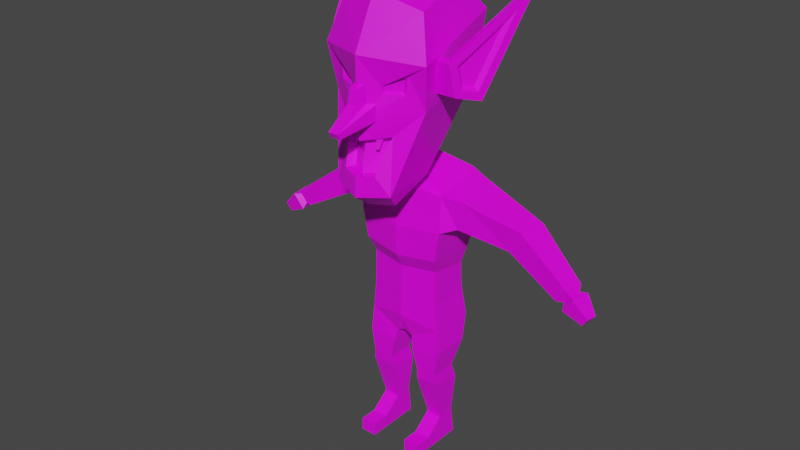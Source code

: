 # Source: goblin.blend  (saved by Blender 2.91.10; exported with 4.5.12 LTS)
import bpy
from mathutils import Matrix  # noqa: F401  (used for matrix-valued properties, if any)

bpy.ops.wm.read_factory_settings(use_empty=True)
scene = bpy.context.scene
scene.name = 'Scene'

# ---- collections
col_collection = bpy.data.collections.new('Collection'); scene.collection.children.link(col_collection)

# ---- images (referenced by path relative to the original .blend; pixels are not part of the script)
import os
ASSET_DIR = os.environ.get("B2B_ASSET_DIR", "")  # directory of the original .blend (textures are referenced by path, not embedded)
HERE = os.path.dirname(os.path.abspath(__file__))  # packed textures are extracted next to this script under _unpacked/

def load_image(name, relpath, width, height, colorspace="sRGB"):
    """Load a texture the original file referenced (path relative to the .blend, or extracted next to this script)."""
    p = next((c for c in (os.path.join(HERE, relpath), os.path.join(ASSET_DIR, relpath)) if relpath and os.path.exists(c)), "")
    if p:
        img = bpy.data.images.load(p, check_existing=True)
        img.name = name
    else:  # same state as the original file: an image datablock whose file is absent (Cycles renders it pink)
        img = bpy.data.images.new(name, width, height)
        img.source = "FILE"
        img.filepath = "//" + (relpath or name)
    img.colorspace_settings.name = colorspace
    return img
img_imphenzia_png = load_image('Imphenzia.png', 'Imphenzia.png', 1024, 1024, 'sRGB')

# ---- materials (node trees are filled in below, after node groups)
mat_material = bpy.data.materials.new('Material')
mat_material.alpha_threshold = 0.0
mat_material.use_transparent_shadow = False
mat_material.line_color = (0.0, 0.0, 0.0, 1.0)

# ---- material node trees
mat_material.use_nodes = True; mat_material.node_tree.nodes.clear()
_N = mat_material.node_tree.nodes; _L = mat_material.node_tree.links
n0 = _N.new('ShaderNodeOutputMaterial'); n0.name = 'Material Output'; n0.location = (300, 300)
n1 = _N.new('ShaderNodeBsdfPrincipled'); n1.name = 'Principled BSDF'; n1.location = (10, 300)
n1.distribution = 'GGX'
n1.subsurface_method = 'BURLEY'
n1.inputs[2].default_value = 0.4
n1.inputs[3].default_value = 1.45
n1.inputs[27].default_value = (0.0, 0.0, 0.0, 1.0)
n1.inputs[28].default_value = 1.0
n2 = _N.new('ShaderNodeTexImage'); n2.name = 'Image Texture'; n2.location = (-312, 221)
n2.image = img_imphenzia_png
n2.interpolation = 'Closest'
_L.new(n1.outputs[0], n0.inputs[0])
_L.new(n2.outputs[0], n1.inputs[0])
n0.is_active_output = True

# ---- world
world_world = bpy.data.worlds.new('World'); scene.world = world_world
world_world.use_nodes = True; world_world.node_tree.nodes.clear()
_N = world_world.node_tree.nodes; _L = world_world.node_tree.links
n0 = _N.new('ShaderNodeOutputWorld'); n0.name = 'World Output'; n0.location = (300, 300)
n1 = _N.new('ShaderNodeBackground'); n1.name = 'Background'; n1.location = (10, 300)
n1.inputs[0].default_value = (0.05088, 0.05088, 0.05088, 1.0)
_L.new(n1.outputs[0], n0.inputs[0])
n0.is_active_output = True
world_world.color = (0.05088, 0.05088, 0.05088)
world_world.use_sun_shadow = False
world_world.sun_shadow_jitter_overblur = 0.0

# ---- meshes
me_cube_007 = bpy.data.meshes.new('Cube.007')
me_cube_007.from_pydata([(0.03249, -0.07924, 0.4436), (0.03944, -0.04849, 1.078), (0.03249, 0.09129, 0.4436), (0.03944, 0.05754, 1.117), (0.1671, 0.1077, 0.8875), (0.1466, 0.0865, 0.7852), (0.1331, 0.07287, 0.6211), (0.1671, -0.1049, 0.9053), (0.1466, -0.1022, 0.7918), (0.1331, -0.07885, 0.6001), (0.1428, 0.09129, 0.5017), (0.1428, -0.07924, 0.5017), (0.1491, 0.06504, 0.4048), (0.04046, 0.06504, 0.3942), (0.04046, -0.08562, 0.3942), (0.1491, -0.08562, 0.4048), (0.1369, 0.02155, 0.3119), (0.06134, 0.02155, 0.3111), (0.06134, -0.08206, 0.3111), (0.1369, -0.08206, 0.3119), (0.1407, 0.04122, 0.2519), (0.05804, 0.04105, 0.2511), (0.05804, -0.07945, 0.276), (0.1407, -0.07927, 0.2769), (0.1304, 0.03374, 0.1173), (0.07182, 0.03374, 0.1167), (0.07182, -0.03374, 0.1167), (0.1304, -0.03374, 0.1173), (0.1305, 0.03374, 0.1047), (0.07195, 0.03374, 0.1041), (0.07195, -0.03374, 0.1041), (0.1305, -0.03374, 0.1047), (0.1326, 0.0469, 0.002385), (0.07206, 0.0469, 0.001756), (0.07206, -0.0469, 0.001756), (0.1326, -0.0469, 0.002385), (0.1315, -0.1013, 0.0506), (0.071, -0.1013, 0.04997), (0.1326, -0.1013, 0.002385), (0.07206, -0.1013, 0.001756), (0.1315, -0.1668, 0.0506), (0.071, -0.1668, 0.04997), (0.1326, -0.1668, 0.002385), (0.07206, -0.1668, 0.001756), (0.1903, 0.09974, 1.054), (0.2311, -0.06451, 1.022), (0.1985, 0.0935, 0.9158), (0.2077, -0.05964, 0.9158), (0.4171, 0.1323, 0.9331), (0.4008, 0.02418, 0.9331), (0.3721, 0.1391, 0.8475), (0.3558, 0.03098, 0.8475), (0.6014, 0.08666, 0.7922), (0.5903, 0.01341, 0.7922), (0.5632, 0.09242, 0.739), (0.5521, 0.01917, 0.739), (0.6065, 0.07148, 0.7712), (0.5997, 0.02637, 0.7712), (0.583, 0.07503, 0.7385), (0.5762, 0.02992, 0.7385), (0.6319, 0.08307, 0.771), (0.6205, 0.007819, 0.771), (0.5927, 0.08899, 0.7164), (0.5813, 0.01374, 0.7164), (0.6799, 0.05783, 0.7143), (0.6738, 0.01777, 0.7143), (0.659, 0.06098, 0.6852), (0.6529, 0.02092, 0.6852), (0.1465, 0.1031, 1.073), (0.1609, -0.09035, 1.035), (0.03881, 0.0106, 1.173), (0.03881, -0.0647, 1.125), (0.08637, 0.03785, 1.236), (0.1147, -0.1039, 1.11), (0.1272, 0.02132, 1.728), (0.1567, -0.1858, 1.669), (0.1577, 0.1322, 1.612), (0.1394, 0.1091, 1.398), (0.1345, -0.2313, 1.484), (0.1282, -0.2323, 1.415), (0.08703, -0.2333, 1.033), (0.0604, -0.3022, 1.15), (0.2197, -0.1017, 1.411), (0.2089, -0.1224, 1.521), (0.2619, -0.0492, 1.389), (0.3556, 0.1113, 1.749), (0.2593, -0.1262, 1.432), (0.252, -0.1409, 1.51), (0.2853, -0.07701, 1.419), (0.3364, 0.03554, 1.659), (0.1606, -0.1017, 1.411), (0.1606, -0.1224, 1.521), (0.1606, -0.1668, 1.521), (0.1606, -0.1461, 1.411), (-0.01818, -0.4112, 1.298), (-0.01558, -0.3387, 1.383), (-0.05001, -0.2701, 1.327), (-0.05001, -0.2701, 1.383), (0.01818, -0.4112, 1.298), (0.01558, -0.3387, 1.383), (0.05001, -0.2701, 1.327), (0.05001, -0.2701, 1.383), (-0.01818, -0.4211, 1.318), (0.02442, -0.2938, 1.383), (-0.02442, -0.2938, 1.383), (0.01818, -0.4211, 1.318), (-0.02079, -0.2938, 1.445), (0.02079, -0.2938, 1.445), (-0.01327, -0.3277, 1.433), (0.01327, -0.3277, 1.433), (0.3692, 0.1042, 1.749), (0.2919, -0.06479, 1.389), (0.2497, -0.1461, 1.411), (0.239, -0.1668, 1.521), (0.3043, 0.006593, 1.608), (0.2675, -0.07457, 1.436), (0.2487, -0.11, 1.445), (0.2434, -0.1207, 1.501), (0.2006, -0.2248, 1.519), (0.08863, -0.247, 1.274), (0.06113, -0.2665, 1.414), (0.06117, -0.2673, 1.44), (0.08628, -0.2427, 1.44), (0.0876, -0.2418, 1.433), (0.09336, -0.2395, 1.454), (0.09808, -0.2362, 1.425), (0.1812, -0.1993, 1.365), (0.1104, -0.2856, 1.086), (0.07076, -0.222, 1.263), (0.04496, -0.2733, 1.15), (0.06541, -0.2533, 1.44), (0.06538, -0.2527, 1.421), (0.1199, -0.2265, 1.473), (0.1152, -0.2273, 1.422), (0.04345, -0.2758, 1.231), (0.04135, -0.2683, 1.27), (0.03989, -0.2703, 1.229), (0.03414, -0.2571, 1.266), (0.0535, -0.27, 1.229), (0.05925, -0.2579, 1.267), (0.04993, -0.2644, 1.227), (0.05204, -0.2468, 1.263), (-0.03249, -0.07924, 0.4436), (-0.03944, -0.04849, 1.078), (-0.03249, 0.09129, 0.4436), (-0.03944, 0.05754, 1.117), (0.0, 0.09129, 0.4574), (0.0, 0.05754, 1.121), (0.0, -0.07924, 0.4574), (0.0, -0.04849, 1.083), (-0.1671, 0.1077, 0.8875), (-0.1466, 0.0865, 0.7852), (-0.1331, 0.07287, 0.6211), (-0.1671, -0.1049, 0.9053), (-0.1466, -0.1022, 0.7918), (-0.1331, -0.07885, 0.6001), (0.0, -0.1292, 0.8922), (0.0, -0.1242, 0.7788), (0.0, -0.09988, 0.5852), (0.0, 0.1077, 0.8875), (0.0, 0.1035, 0.7852), (0.0, 0.08978, 0.6223), (-0.1428, 0.09129, 0.5017), (-0.1428, -0.07924, 0.5017), (0.0, -0.1012, 0.5264), (0.0, 0.1082, 0.5264), (-0.1491, 0.06504, 0.4048), (-0.04046, 0.06504, 0.3942), (-0.04046, -0.08562, 0.3942), (-0.1491, -0.08562, 0.4048), (-0.1369, 0.02155, 0.3119), (-0.06134, 0.02155, 0.3111), (-0.06134, -0.08206, 0.3111), (-0.1369, -0.08206, 0.3119), (-0.1407, 0.04122, 0.2519), (-0.05804, 0.04105, 0.2511), (-0.05804, -0.07945, 0.276), (-0.1407, -0.07927, 0.2769), (-0.1304, 0.03374, 0.1173), (-0.07182, 0.03374, 0.1167), (-0.07182, -0.03374, 0.1167), (-0.1304, -0.03374, 0.1173), (-0.1305, 0.03374, 0.1047), (-0.07195, 0.03374, 0.1041), (-0.07195, -0.03374, 0.1041), (-0.1305, -0.03374, 0.1047), (-0.1326, 0.0469, 0.002385), (-0.07206, 0.0469, 0.001756), (-0.07206, -0.0469, 0.001756), (-0.1326, -0.0469, 0.002385), (-0.1315, -0.1013, 0.0506), (-0.071, -0.1013, 0.04997), (-0.1326, -0.1013, 0.002385), (-0.07206, -0.1013, 0.001756), (-0.1315, -0.1668, 0.0506), (-0.071, -0.1668, 0.04997), (-0.1326, -0.1668, 0.002385), (-0.07206, -0.1668, 0.001756), (-0.1903, 0.09974, 1.054), (-0.2311, -0.06451, 1.022), (-0.1985, 0.0935, 0.9158), (-0.2077, -0.05964, 0.9158), (-0.4171, 0.1323, 0.9331), (-0.4008, 0.02418, 0.9331), (-0.3721, 0.1391, 0.8475), (-0.3558, 0.03098, 0.8475), (-0.6014, 0.08666, 0.7922), (-0.5903, 0.01341, 0.7922), (-0.5632, 0.09242, 0.739), (-0.5521, 0.01917, 0.739), (-0.6065, 0.07148, 0.7712), (-0.5997, 0.02637, 0.7712), (-0.583, 0.07503, 0.7385), (-0.5762, 0.02992, 0.7385), (-0.6319, 0.08307, 0.771), (-0.6205, 0.007819, 0.771), (-0.5927, 0.08899, 0.7164), (-0.5813, 0.01374, 0.7164), (-0.6799, 0.05783, 0.7143), (-0.6738, 0.01777, 0.7143), (-0.659, 0.06098, 0.6852), (-0.6529, 0.02092, 0.6852), (0.0, 0.1063, 1.067), (-0.1465, 0.1031, 1.073), (-0.1609, -0.09035, 1.035), (0.0, -0.1057, 1.044), (0.0, 0.0106, 1.173), (0.0, -0.0647, 1.125), (-0.03881, 0.0106, 1.173), (-0.03881, -0.0647, 1.125), (0.0, 0.09982, 1.261), (0.0, -0.1501, 1.045), (-0.08637, 0.03785, 1.236), (-0.1147, -0.1039, 1.11), (0.0, 0.06628, 1.767), (0.0, -0.2283, 1.719), (-0.1272, 0.02132, 1.728), (-0.1567, -0.1858, 1.669), (0.0, -0.3161, 1.538), (0.0, -0.3094, 1.328), (0.0, 0.1836, 1.412), (0.0, 0.2092, 1.636), (-0.1577, 0.1322, 1.612), (-0.1394, 0.1091, 1.398), (-0.1345, -0.2313, 1.484), (-0.1282, -0.2323, 1.415), (0.0, -0.3275, 1.069), (0.0, -0.2617, 1.022), (-0.08703, -0.2333, 1.033), (-0.0604, -0.3022, 1.15), (-0.2197, -0.1017, 1.411), (-0.2089, -0.1224, 1.521), (-0.2619, -0.0492, 1.389), (-0.3556, 0.1113, 1.749), (-0.2593, -0.1262, 1.432), (-0.252, -0.1409, 1.51), (-0.2853, -0.07701, 1.419), (-0.3364, 0.03554, 1.659), (-0.1606, -0.1017, 1.411), (-0.1606, -0.1224, 1.521), (-0.1606, -0.1668, 1.521), (-0.1606, -0.1461, 1.411), (-0.3692, 0.1042, 1.749), (-0.2919, -0.06479, 1.389), (-0.2497, -0.1461, 1.411), (-0.239, -0.1668, 1.521), (-0.3043, 0.006593, 1.608), (-0.2675, -0.07457, 1.436), (-0.2487, -0.11, 1.445), (-0.2434, -0.1207, 1.501), (-0.2006, -0.2248, 1.519), (-0.08863, -0.247, 1.274), (-0.06113, -0.2665, 1.414), (-0.06117, -0.2673, 1.44), (-0.08628, -0.2427, 1.44), (-0.0876, -0.2418, 1.433), (-0.09336, -0.2395, 1.454), (-0.09808, -0.2362, 1.425), (-0.1812, -0.1993, 1.365), (0.0, -0.3043, 1.256), (-0.1104, -0.2856, 1.086), (0.0, -0.3225, 1.141), (0.0, -0.2744, 1.247), (0.0, -0.2919, 1.142), (-0.07076, -0.222, 1.263), (-0.04496, -0.2733, 1.15), (-0.06541, -0.2533, 1.44), (-0.06538, -0.2527, 1.421), (-0.1199, -0.2265, 1.473), (-0.1152, -0.2273, 1.422), (-0.04345, -0.2758, 1.231), (-0.04135, -0.2683, 1.27), (-0.03989, -0.2703, 1.229), (-0.03414, -0.2571, 1.266), (-0.0535, -0.27, 1.229), (-0.05925, -0.2579, 1.267), (-0.04993, -0.2644, 1.227), (-0.05204, -0.2468, 1.263), (0.1318, 0.0689, 0.7152), (0.1318, -0.07644, 0.735), (0.0, -0.09641, 0.7267), (0.0, 0.08428, 0.7152), (-0.1318, 0.0689, 0.7152), (-0.1318, -0.07644, 0.735)], [], [(159, 222, 68, 4), (7, 4, 46, 47), (146, 2, 0, 148), (7, 69, 225, 156), (1, 3, 70, 71), (11, 9, 158, 164), (299, 8, 157, 300), (8, 7, 156, 157), (10, 6, 9, 11), (298, 5, 8, 299), (5, 4, 7, 8), (165, 161, 6, 10), (301, 160, 5, 298), (160, 159, 4, 5), (146, 165, 10, 2), (10, 11, 15, 12), (0, 11, 164, 148), (13, 12, 16, 17), (2, 10, 12, 13), (11, 0, 14, 15), (0, 2, 13, 14), (16, 19, 23, 20), (12, 15, 19, 16), (14, 13, 17, 18), (15, 14, 18, 19), (23, 22, 26, 27), (18, 17, 21, 22), (19, 18, 22, 23), (17, 16, 20, 21), (24, 27, 31, 28), (21, 20, 24, 25), (20, 23, 27, 24), (22, 21, 25, 26), (30, 29, 33, 34), (26, 25, 29, 30), (27, 26, 30, 31), (25, 24, 28, 29), (33, 32, 35, 34), (34, 35, 38, 39), (29, 28, 32, 33), (28, 31, 35, 32), (38, 36, 40, 42), (31, 30, 37, 36), (30, 34, 39, 37), (35, 31, 36, 38), (40, 41, 43, 42), (39, 38, 42, 43), (37, 39, 43, 41), (36, 37, 41, 40), (45, 47, 51, 49), (68, 69, 45, 44), (4, 68, 44, 46), (69, 7, 47, 45), (49, 51, 55, 53), (44, 45, 49, 48), (47, 46, 50, 51), (46, 44, 48, 50), (53, 55, 59, 57), (48, 49, 53, 52), (51, 50, 54, 55), (50, 48, 52, 54), (59, 58, 62, 63), (52, 53, 57, 56), (55, 54, 58, 59), (54, 52, 56, 58), (61, 63, 67, 65), (58, 56, 60, 62), (57, 59, 63, 61), (56, 57, 61, 60), (66, 64, 65, 67), (60, 61, 65, 64), (63, 62, 66, 67), (62, 60, 64, 66), (147, 3, 68, 222), (3, 1, 69, 68), (1, 149, 225, 69), (227, 71, 73, 231), (149, 1, 71, 227), (3, 147, 226, 70), (76, 241, 234, 74), (70, 226, 230, 72), (71, 70, 72, 73), (74, 234, 235, 75), (118, 76, 74, 75), (238, 118, 75, 235), (81, 119, 128, 129), (73, 72, 77, 126), (72, 230, 240, 77), (77, 240, 241, 76), (126, 77, 76, 118), (78, 121, 130, 132), (247, 80, 127, 246), (231, 73, 80, 247), (73, 126, 127, 80), (82, 83, 85, 84), (84, 85, 110, 111), (89, 87, 117, 114), (83, 82, 90, 91), (84, 111, 112, 82), (110, 85, 83, 113), (82, 112, 93, 90), (113, 83, 91, 92), (112, 113, 92, 93), (94, 102, 97, 96), (100, 101, 105, 98), (98, 105, 102, 94), (96, 100, 98, 94), (95, 99, 109, 108), (95, 104, 97, 102), (104, 103, 101, 97), (103, 99, 105, 101), (99, 95, 102, 105), (107, 106, 108, 109), (103, 104, 106, 107), (99, 103, 107, 109), (104, 95, 108, 106), (89, 88, 111, 110), (88, 86, 112, 111), (87, 89, 110, 113), (86, 87, 113, 112), (115, 114, 117, 116), (88, 89, 114, 115), (87, 86, 116, 117), (86, 88, 115, 116), (78, 79, 126, 118), (79, 120, 239, 126), (121, 78, 118, 238), (120, 121, 238, 239), (125, 124, 122, 123), (79, 78, 132, 133), (121, 120, 131, 130), (120, 79, 133, 131), (279, 119, 126, 239), (81, 281, 246, 127), (119, 81, 127, 126), (128, 282, 283, 129), (119, 279, 282, 128), (281, 81, 129, 283), (123, 122, 130, 131), (124, 125, 133, 132), (125, 123, 131, 133), (122, 124, 132, 130), (134, 135, 137, 136), (136, 137, 141, 140), (140, 141, 139, 138), (138, 139, 135, 134), (136, 140, 138, 134), (141, 137, 135, 139), (159, 150, 223, 222), (153, 201, 200, 150), (146, 148, 142, 144), (153, 156, 225, 224), (143, 229, 228, 145), (163, 164, 158, 155), (303, 300, 157, 154), (154, 157, 156, 153), (162, 163, 155, 152), (302, 303, 154, 151), (151, 154, 153, 150), (165, 162, 152, 161), (301, 302, 151, 160), (160, 151, 150, 159), (146, 144, 162, 165), (162, 166, 169, 163), (142, 148, 164, 163), (167, 171, 170, 166), (144, 167, 166, 162), (163, 169, 168, 142), (142, 168, 167, 144), (170, 174, 177, 173), (166, 170, 173, 169), (168, 172, 171, 167), (169, 173, 172, 168), (177, 181, 180, 176), (172, 176, 175, 171), (173, 177, 176, 172), (171, 175, 174, 170), (178, 182, 185, 181), (175, 179, 178, 174), (174, 178, 181, 177), (176, 180, 179, 175), (184, 188, 187, 183), (180, 184, 183, 179), (181, 185, 184, 180), (179, 183, 182, 178), (187, 188, 189, 186), (188, 193, 192, 189), (183, 187, 186, 182), (182, 186, 189, 185), (192, 196, 194, 190), (185, 190, 191, 184), (184, 191, 193, 188), (189, 192, 190, 185), (194, 196, 197, 195), (193, 197, 196, 192), (191, 195, 197, 193), (190, 194, 195, 191), (199, 203, 205, 201), (223, 198, 199, 224), (150, 200, 198, 223), (224, 199, 201, 153), (203, 207, 209, 205), (198, 202, 203, 199), (201, 205, 204, 200), (200, 204, 202, 198), (207, 211, 213, 209), (202, 206, 207, 203), (205, 209, 208, 204), (204, 208, 206, 202), (213, 217, 216, 212), (206, 210, 211, 207), (209, 213, 212, 208), (208, 212, 210, 206), (215, 219, 221, 217), (212, 216, 214, 210), (211, 215, 217, 213), (210, 214, 215, 211), (220, 221, 219, 218), (214, 218, 219, 215), (217, 221, 220, 216), (216, 220, 218, 214), (147, 222, 223, 145), (145, 223, 224, 143), (143, 224, 225, 149), (227, 231, 233, 229), (149, 227, 229, 143), (145, 228, 226, 147), (242, 236, 234, 241), (228, 232, 230, 226), (229, 233, 232, 228), (236, 237, 235, 234), (270, 237, 236, 242), (238, 235, 237, 270), (249, 285, 284, 271), (233, 278, 243, 232), (232, 243, 240, 230), (243, 242, 241, 240), (278, 270, 242, 243), (244, 288, 286, 273), (247, 246, 280, 248), (231, 247, 248, 233), (233, 248, 280, 278), (250, 252, 253, 251), (252, 263, 262, 253), (257, 266, 269, 255), (251, 259, 258, 250), (252, 250, 264, 263), (262, 265, 251, 253), (250, 258, 261, 264), (265, 260, 259, 251), (264, 261, 260, 265), (257, 262, 263, 256), (256, 263, 264, 254), (255, 265, 262, 257), (254, 264, 265, 255), (267, 268, 269, 266), (256, 267, 266, 257), (255, 269, 268, 254), (254, 268, 267, 256), (244, 270, 278, 245), (245, 278, 239, 272), (273, 238, 270, 244), (272, 239, 238, 273), (277, 275, 274, 276), (245, 289, 288, 244), (273, 286, 287, 272), (272, 287, 289, 245), (279, 239, 278, 271), (249, 280, 246, 281), (271, 278, 280, 249), (284, 285, 283, 282), (271, 284, 282, 279), (281, 283, 285, 249), (275, 287, 286, 274), (276, 288, 289, 277), (277, 289, 287, 275), (274, 286, 288, 276), (290, 292, 293, 291), (292, 296, 297, 293), (296, 294, 295, 297), (294, 290, 291, 295), (292, 290, 294, 296), (297, 295, 291, 293), (161, 152, 302, 301), (152, 155, 303, 302), (155, 158, 300, 303), (161, 301, 298, 6), (6, 298, 299, 9), (9, 299, 300, 158)])
_uv = me_cube_007.uv_layers.new(name='UVMap')
_uv.uv.foreach_set('vector', [0.8503, 0.408, 0.8503, 0.408, 0.8503, 0.408, 0.8503, 0.408, 0.8503, 0.408, 0.8503, 0.408, 0.8503, 0.408, 0.8503, 0.408, 0.8131, 0.47, 0.8131, 0.47, 0.8131, 0.47, 0.8131, 0.47, 0.8503, 0.408, 0.8503, 0.408, 0.8503, 0.408, 0.8503, 0.408, 0.8271, 0.8017, 0.8271, 0.8017, 0.8271, 0.8017, 0.8271, 0.8017, 0.8131, 0.47, 0.8131, 0.47, 0.8131, 0.47, 0.8131, 0.47, 0.8503, 0.408, 0.8503, 0.408, 0.8503, 0.408, 0.8503, 0.408, 0.8503, 0.408, 0.8503, 0.408, 0.8503, 0.408, 0.8503, 0.408, 0.8131, 0.47, 0.8131, 0.47, 0.8131, 0.47, 0.8131, 0.47, 0.8503, 0.408, 0.8503, 0.408, 0.8503, 0.408, 0.8503, 0.408, 0.8503, 0.408, 0.8503, 0.408, 0.8503, 0.408, 0.8503, 0.408, 0.8131, 0.47, 0.8131, 0.47, 0.8131, 0.47, 0.8131, 0.47, 0.8503, 0.408, 0.8503, 0.408, 0.8503, 0.408, 0.8503, 0.408, 0.8503, 0.408, 0.8503, 0.408, 0.8503, 0.408, 0.8503, 0.408, 0.8131, 0.47, 0.8131, 0.47, 0.8131, 0.47, 0.8131, 0.47, 0.8271, 0.8017, 0.8271, 0.8017, 0.8271, 0.8017, 0.8271, 0.8017, 0.8131, 0.47, 0.8131, 0.47, 0.8131, 0.47, 0.8131, 0.47, 0.8271, 0.8017, 0.8271, 0.8017, 0.8271, 0.8017, 0.8271, 0.8017, 0.8271, 0.8017, 0.8271, 0.8017, 0.8271, 0.8017, 0.8271, 0.8017, 0.8271, 0.8017, 0.8271, 0.8017, 0.8271, 0.8017, 0.8271, 0.8017, 0.8271, 0.8017, 0.8271, 0.8017, 0.8271, 0.8017, 0.8271, 0.8017, 0.8271, 0.8017, 0.8271, 0.8017, 0.8271, 0.8017, 0.8271, 0.8017, 0.8271, 0.8017, 0.8271, 0.8017, 0.8271, 0.8017, 0.8271, 0.8017, 0.8271, 0.8017, 0.8271, 0.8017, 0.8271, 0.8017, 0.8271, 0.8017, 0.8271, 0.8017, 0.8271, 0.8017, 0.8271, 0.8017, 0.8271, 0.8017, 0.8271, 0.8017, 0.8271, 0.8017, 0.8271, 0.8017, 0.8271, 0.8017, 0.8271, 0.8017, 0.8271, 0.8017, 0.8271, 0.8017, 0.8271, 0.8017, 0.8271, 0.8017, 0.8271, 0.8017, 0.8271, 0.8017, 0.8271, 0.8017, 0.8271, 0.8017, 0.8271, 0.8017, 0.8271, 0.8017, 0.8271, 0.8017, 0.8131, 0.47, 0.8131, 0.47, 0.8131, 0.47, 0.8131, 0.47, 0.8271, 0.8017, 0.8271, 0.8017, 0.8271, 0.8017, 0.8271, 0.8017, 0.8271, 0.8017, 0.8271, 0.8017, 0.8271, 0.8017, 0.8271, 0.8017, 0.8271, 0.8017, 0.8271, 0.8017, 0.8271, 0.8017, 0.8271, 0.8017, 0.8131, 0.47, 0.8131, 0.47, 0.8131, 0.47, 0.8131, 0.47, 0.8131, 0.47, 0.8131, 0.47, 0.8131, 0.47, 0.8131, 0.47, 0.8131, 0.47, 0.8131, 0.47, 0.8131, 0.47, 0.8131, 0.47, 0.8131, 0.47, 0.8131, 0.47, 0.8131, 0.47, 0.8131, 0.47, 0.8131, 0.47, 0.8131, 0.47, 0.8131, 0.47, 0.8131, 0.47, 0.8131, 0.47, 0.8131, 0.47, 0.8131, 0.47, 0.8131, 0.47, 0.8131, 0.47, 0.8131, 0.47, 0.8131, 0.47, 0.8131, 0.47, 0.8131, 0.47, 0.8131, 0.47, 0.8131, 0.47, 0.8131, 0.47, 0.8131, 0.47, 0.8131, 0.47, 0.8131, 0.47, 0.8131, 0.47, 0.8131, 0.47, 0.8131, 0.47, 0.8131, 0.47, 0.8131, 0.47, 0.8131, 0.47, 0.8131, 0.47, 0.8131, 0.47, 0.8131, 0.47, 0.8131, 0.47, 0.8131, 0.47, 0.8131, 0.47, 0.8131, 0.47, 0.8131, 0.47, 0.8131, 0.47, 0.8131, 0.47, 0.8131, 0.47, 0.8131, 0.47, 0.8131, 0.47, 0.8131, 0.47, 0.8131, 0.47, 0.8131, 0.47, 0.8131, 0.47, 0.8131, 0.47, 0.8131, 0.47, 0.8131, 0.47, 0.8131, 0.47, 0.8131, 0.47, 0.8131, 0.47, 0.8503, 0.408, 0.8503, 0.408, 0.8503, 0.408, 0.8503, 0.408, 0.8503, 0.408, 0.8503, 0.408, 0.8503, 0.408, 0.8503, 0.408, 0.8503, 0.408, 0.8503, 0.408, 0.8503, 0.408, 0.8503, 0.408, 0.8503, 0.408, 0.8503, 0.408, 0.8503, 0.408, 0.8503, 0.408, 0.8503, 0.408, 0.8503, 0.408, 0.8503, 0.408, 0.8503, 0.408, 0.8503, 0.408, 0.8503, 0.408, 0.8503, 0.408, 0.8503, 0.408, 0.8503, 0.408, 0.8503, 0.408, 0.8503, 0.408, 0.8503, 0.408, 0.8503, 0.408, 0.8503, 0.408, 0.8503, 0.408, 0.8503, 0.408, 0.8503, 0.408, 0.8503, 0.408, 0.8503, 0.408, 0.8503, 0.408, 0.8503, 0.408, 0.8503, 0.408, 0.8503, 0.408, 0.8503, 0.408, 0.8503, 0.408, 0.8503, 0.408, 0.8503, 0.408, 0.8503, 0.408, 0.8503, 0.408, 0.8503, 0.408, 0.8503, 0.408, 0.8503, 0.408, 0.8271, 0.8017, 0.8271, 0.8017, 0.8271, 0.8017, 0.8271, 0.8017, 0.8503, 0.408, 0.8503, 0.408, 0.8503, 0.408, 0.8503, 0.408, 0.8503, 0.408, 0.8503, 0.408, 0.8503, 0.408, 0.8503, 0.408, 0.8503, 0.408, 0.8503, 0.408, 0.8503, 0.408, 0.8503, 0.408, 0.8271, 0.8017, 0.8271, 0.8017, 0.8271, 0.8017, 0.8271, 0.8017, 0.8271, 0.8017, 0.8271, 0.8017, 0.8271, 0.8017, 0.8271, 0.8017, 0.8271, 0.8017, 0.8271, 0.8017, 0.8271, 0.8017, 0.8271, 0.8017, 0.8271, 0.8017, 0.8271, 0.8017, 0.8271, 0.8017, 0.8271, 0.8017, 0.8271, 0.8017, 0.8271, 0.8017, 0.8271, 0.8017, 0.8271, 0.8017, 0.8271, 0.8017, 0.8271, 0.8017, 0.8271, 0.8017, 0.8271, 0.8017, 0.8271, 0.8017, 0.8271, 0.8017, 0.8271, 0.8017, 0.8271, 0.8017, 0.8271, 0.8017, 0.8271, 0.8017, 0.8271, 0.8017, 0.8271, 0.8017, 0.8271, 0.8017, 0.8271, 0.8017, 0.8271, 0.8017, 0.8271, 0.8017, 0.8271, 0.8017, 0.8271, 0.8017, 0.8271, 0.8017, 0.8271, 0.8017, 0.8271, 0.8017, 0.8271, 0.8017, 0.8271, 0.8017, 0.8271, 0.8017, 0.8271, 0.8017, 0.8271, 0.8017, 0.8271, 0.8017, 0.8271, 0.8017, 0.8271, 0.8017, 0.8271, 0.8017, 0.8271, 0.8017, 0.8271, 0.8017, 0.8271, 0.8017, 0.8271, 0.8017, 0.8271, 0.8017, 0.8271, 0.8017, 0.8271, 0.8017, 0.8271, 0.8017, 0.8271, 0.8017, 0.8271, 0.8017, 0.8271, 0.8017, 0.8271, 0.8017, 0.8271, 0.8017, 0.8271, 0.8017, 0.8271, 0.8017, 0.8271, 0.8017, 0.8271, 0.8017, 0.8271, 0.8017, 0.8271, 0.8017, 0.8271, 0.8017, 0.8271, 0.8017, 0.8271, 0.8017, 0.8271, 0.8017, 0.8271, 0.8017, 0.8271, 0.8017, 0.8271, 0.8017, 0.8271, 0.8017, 0.8271, 0.8017, 0.8271, 0.8017, 0.8271, 0.8017, 0.9155, 0.7955, 0.9155, 0.7955, 0.9155, 0.7955, 0.9155, 0.7955, 0.8271, 0.8017, 0.8271, 0.8017, 0.8271, 0.8017, 0.8271, 0.8017, 0.8271, 0.8017, 0.8271, 0.8017, 0.8271, 0.8017, 0.8271, 0.8017, 0.8271, 0.8017, 0.8271, 0.8017, 0.8271, 0.8017, 0.8271, 0.8017, 0.8271, 0.8017, 0.8271, 0.8017, 0.8271, 0.8017, 0.8271, 0.8017, 0.8271, 0.8017, 0.8271, 0.8017, 0.8271, 0.8017, 0.8271, 0.8017, 0.8271, 0.8017, 0.8271, 0.8017, 0.8271, 0.8017, 0.8271, 0.8017, 0.8271, 0.8017, 0.8271, 0.8017, 0.8271, 0.8017, 0.8271, 0.8017, 0.8271, 0.8017, 0.8271, 0.8017, 0.8271, 0.8017, 0.8271, 0.8017, 0.8193, 0.7914, 0.8193, 0.7914, 0.8193, 0.7914, 0.8193, 0.7914, 0.8193, 0.7914, 0.8193, 0.7914, 0.8193, 0.7914, 0.8193, 0.7914, 0.8193, 0.7914, 0.8193, 0.7914, 0.8193, 0.7914, 0.8193, 0.7914, 0.8193, 0.7914, 0.8193, 0.7914, 0.8193, 0.7914, 0.8193, 0.7914, 0.8193, 0.7914, 0.8193, 0.7914, 0.8193, 0.7914, 0.8193, 0.7914, 0.8193, 0.7914, 0.8193, 0.7914, 0.8193, 0.7914, 0.8193, 0.7914, 0.8193, 0.7914, 0.8193, 0.7914, 0.8193, 0.7914, 0.8193, 0.7914, 0.8193, 0.7914, 0.8193, 0.7914, 0.8193, 0.7914, 0.8193, 0.7914, 0.8193, 0.7914, 0.8193, 0.7914, 0.8193, 0.7914, 0.8193, 0.7914, 0.7992, 0.8023, 0.7992, 0.8023, 0.7992, 0.8023, 0.7992, 0.8023, 0.7992, 0.8023, 0.7992, 0.8023, 0.7992, 0.8023, 0.7992, 0.8023, 0.7992, 0.8023, 0.7992, 0.8023, 0.7992, 0.8023, 0.7992, 0.8023, 0.7992, 0.8023, 0.7992, 0.8023, 0.7992, 0.8023, 0.7992, 0.8023, 0.7992, 0.8023, 0.7992, 0.8023, 0.7992, 0.8023, 0.7992, 0.8023, 0.7992, 0.8023, 0.7992, 0.8023, 0.7992, 0.8023, 0.7992, 0.8023, 0.7992, 0.8023, 0.7992, 0.8023, 0.7992, 0.8023, 0.7992, 0.8023, 0.7992, 0.8023, 0.7992, 0.8023, 0.7992, 0.8023, 0.7992, 0.8023, 0.7992, 0.8023, 0.7992, 0.8023, 0.7992, 0.8023, 0.7992, 0.8023, 0.7992, 0.8023, 0.7992, 0.8023, 0.7992, 0.8023, 0.7992, 0.8023, 0.7992, 0.8023, 0.7992, 0.8023, 0.7992, 0.8023, 0.7992, 0.8023, 0.7992, 0.8023, 0.7992, 0.8023, 0.7992, 0.8023, 0.7992, 0.8023, 0.7992, 0.8023, 0.7992, 0.8023, 0.7992, 0.8023, 0.7992, 0.8023, 0.8193, 0.7914, 0.8193, 0.7914, 0.8193, 0.7914, 0.8193, 0.7914, 0.8193, 0.7914, 0.8193, 0.7914, 0.8193, 0.7914, 0.8193, 0.7914, 0.8193, 0.7914, 0.8193, 0.7914, 0.8193, 0.7914, 0.8193, 0.7914, 0.8193, 0.7914, 0.8193, 0.7914, 0.8193, 0.7914, 0.8193, 0.7914, 0.8193, 0.7914, 0.8193, 0.7914, 0.8193, 0.7914, 0.8193, 0.7914, 0.8193, 0.7914, 0.8193, 0.7914, 0.8193, 0.7914, 0.8193, 0.7914, 0.8193, 0.7914, 0.8193, 0.7914, 0.8193, 0.7914, 0.8193, 0.7914, 0.8193, 0.7914, 0.8193, 0.7914, 0.8193, 0.7914, 0.8193, 0.7914, 0.8271, 0.8017, 0.8271, 0.8017, 0.8271, 0.8017, 0.8271, 0.8017, 0.8271, 0.8017, 0.8271, 0.8017, 0.8271, 0.8017, 0.8271, 0.8017, 0.8271, 0.8017, 0.8271, 0.8017, 0.8271, 0.8017, 0.8271, 0.8017, 0.8271, 0.8017, 0.8271, 0.8017, 0.8271, 0.8017, 0.8271, 0.8017, 0.9356, 0.949, 0.9356, 0.949, 0.9356, 0.949, 0.9356, 0.949, 0.8271, 0.8017, 0.8271, 0.8017, 0.8271, 0.8017, 0.8271, 0.8017, 0.8271, 0.8017, 0.8271, 0.8017, 0.8271, 0.8017, 0.8271, 0.8017, 0.8271, 0.8017, 0.8271, 0.8017, 0.8271, 0.8017, 0.8271, 0.8017, 0.8271, 0.8017, 0.8271, 0.8017, 0.8271, 0.8017, 0.8271, 0.8017, 0.8271, 0.8017, 0.8271, 0.8017, 0.8271, 0.8017, 0.8271, 0.8017, 0.8271, 0.8017, 0.8271, 0.8017, 0.8271, 0.8017, 0.8271, 0.8017, 0.9418, 0.9226, 0.9418, 0.9226, 0.9418, 0.9226, 0.9418, 0.9226, 0.9155, 0.7955, 0.9155, 0.7955, 0.9155, 0.7955, 0.9155, 0.7955, 0.9155, 0.7955, 0.9155, 0.7955, 0.9155, 0.7955, 0.9155, 0.7955, 0.5744, 0.6948, 0.5744, 0.6948, 0.5744, 0.6948, 0.5744, 0.6948, 0.5744, 0.6948, 0.5744, 0.6948, 0.5744, 0.6948, 0.5744, 0.6948, 0.5744, 0.6948, 0.5744, 0.6948, 0.5744, 0.6948, 0.5744, 0.6948, 0.5744, 0.6948, 0.5744, 0.6948, 0.5744, 0.6948, 0.5744, 0.6948, 0.06284, 0.4302, 0.06284, 0.4302, 0.06284, 0.4302, 0.06284, 0.4302, 0.06284, 0.4302, 0.06284, 0.4302, 0.06284, 0.4302, 0.06284, 0.4302, 0.06284, 0.4302, 0.06284, 0.4302, 0.06284, 0.4302, 0.06284, 0.4302, 0.06284, 0.4302, 0.06284, 0.4302, 0.06284, 0.4302, 0.06284, 0.4302, 0.06284, 0.4302, 0.06284, 0.4302, 0.06284, 0.4302, 0.06284, 0.4302, 0.06284, 0.4302, 0.06284, 0.4302, 0.06284, 0.4302, 0.06284, 0.4302, 0.8503, 0.408, 0.8503, 0.408, 0.8503, 0.408, 0.8503, 0.408, 0.8503, 0.408, 0.8503, 0.408, 0.8503, 0.408, 0.8503, 0.408, 0.8131, 0.47, 0.8131, 0.47, 0.8131, 0.47, 0.8131, 0.47, 0.8503, 0.408, 0.8503, 0.408, 0.8503, 0.408, 0.8503, 0.408, 0.8271, 0.8017, 0.8271, 0.8017, 0.8271, 0.8017, 0.8271, 0.8017, 0.8131, 0.47, 0.8131, 0.47, 0.8131, 0.47, 0.8131, 0.47, 0.8503, 0.408, 0.8503, 0.408, 0.8503, 0.408, 0.8503, 0.408, 0.8503, 0.408, 0.8503, 0.408, 0.8503, 0.408, 0.8503, 0.408, 0.8131, 0.47, 0.8131, 0.47, 0.8131, 0.47, 0.8131, 0.47, 0.8503, 0.408, 0.8503, 0.408, 0.8503, 0.408, 0.8503, 0.408, 0.8503, 0.408, 0.8503, 0.408, 0.8503, 0.408, 0.8503, 0.408, 0.8131, 0.47, 0.8131, 0.47, 0.8131, 0.47, 0.8131, 0.47, 0.8503, 0.408, 0.8503, 0.408, 0.8503, 0.408, 0.8503, 0.408, 0.8503, 0.408, 0.8503, 0.408, 0.8503, 0.408, 0.8503, 0.408, 0.8131, 0.47, 0.8131, 0.47, 0.8131, 0.47, 0.8131, 0.47, 0.8271, 0.8017, 0.8271, 0.8017, 0.8271, 0.8017, 0.8271, 0.8017, 0.8131, 0.47, 0.8131, 0.47, 0.8131, 0.47, 0.8131, 0.47, 0.8271, 0.8017, 0.8271, 0.8017, 0.8271, 0.8017, 0.8271, 0.8017, 0.8271, 0.8017, 0.8271, 0.8017, 0.8271, 0.8017, 0.8271, 0.8017, 0.8271, 0.8017, 0.8271, 0.8017, 0.8271, 0.8017, 0.8271, 0.8017, 0.8271, 0.8017, 0.8271, 0.8017, 0.8271, 0.8017, 0.8271, 0.8017, 0.8271, 0.8017, 0.8271, 0.8017, 0.8271, 0.8017, 0.8271, 0.8017, 0.8271, 0.8017, 0.8271, 0.8017, 0.8271, 0.8017, 0.8271, 0.8017, 0.8271, 0.8017, 0.8271, 0.8017, 0.8271, 0.8017, 0.8271, 0.8017, 0.8271, 0.8017, 0.8271, 0.8017, 0.8271, 0.8017, 0.8271, 0.8017, 0.8271, 0.8017, 0.8271, 0.8017, 0.8271, 0.8017, 0.8271, 0.8017, 0.8271, 0.8017, 0.8271, 0.8017, 0.8271, 0.8017, 0.8271, 0.8017, 0.8271, 0.8017, 0.8271, 0.8017, 0.8271, 0.8017, 0.8271, 0.8017, 0.8271, 0.8017, 0.8271, 0.8017, 0.8271, 0.8017, 0.8271, 0.8017, 0.8131, 0.47, 0.8131, 0.47, 0.8131, 0.47, 0.8131, 0.47, 0.8271, 0.8017, 0.8271, 0.8017, 0.8271, 0.8017, 0.8271, 0.8017, 0.8271, 0.8017, 0.8271, 0.8017, 0.8271, 0.8017, 0.8271, 0.8017, 0.8271, 0.8017, 0.8271, 0.8017, 0.8271, 0.8017, 0.8271, 0.8017, 0.8131, 0.47, 0.8131, 0.47, 0.8131, 0.47, 0.8131, 0.47, 0.8131, 0.47, 0.8131, 0.47, 0.8131, 0.47, 0.8131, 0.47, 0.8131, 0.47, 0.8131, 0.47, 0.8131, 0.47, 0.8131, 0.47, 0.8131, 0.47, 0.8131, 0.47, 0.8131, 0.47, 0.8131, 0.47, 0.8131, 0.47, 0.8131, 0.47, 0.8131, 0.47, 0.8131, 0.47, 0.8131, 0.47, 0.8131, 0.47, 0.8131, 0.47, 0.8131, 0.47, 0.8131, 0.47, 0.8131, 0.47, 0.8131, 0.47, 0.8131, 0.47, 0.8131, 0.47, 0.8131, 0.47, 0.8131, 0.47, 0.8131, 0.47, 0.8131, 0.47, 0.8131, 0.47, 0.8131, 0.47, 0.8131, 0.47, 0.8131, 0.47, 0.8131, 0.47, 0.8131, 0.47, 0.8131, 0.47, 0.8131, 0.47, 0.8131, 0.47, 0.8131, 0.47, 0.8131, 0.47, 0.8131, 0.47, 0.8131, 0.47, 0.8131, 0.47, 0.8131, 0.47, 0.8131, 0.47, 0.8131, 0.47, 0.8131, 0.47, 0.8131, 0.47, 0.8131, 0.47, 0.8131, 0.47, 0.8131, 0.47, 0.8131, 0.47, 0.8131, 0.47, 0.8131, 0.47, 0.8131, 0.47, 0.8131, 0.47, 0.8131, 0.47, 0.8131, 0.47, 0.8131, 0.47, 0.8131, 0.47, 0.8503, 0.408, 0.8503, 0.408, 0.8503, 0.408, 0.8503, 0.408, 0.8503, 0.408, 0.8503, 0.408, 0.8503, 0.408, 0.8503, 0.408, 0.8503, 0.408, 0.8503, 0.408, 0.8503, 0.408, 0.8503, 0.408, 0.8503, 0.408, 0.8503, 0.408, 0.8503, 0.408, 0.8503, 0.408, 0.8503, 0.408, 0.8503, 0.408, 0.8503, 0.408, 0.8503, 0.408, 0.8503, 0.408, 0.8503, 0.408, 0.8503, 0.408, 0.8503, 0.408, 0.8503, 0.408, 0.8503, 0.408, 0.8503, 0.408, 0.8503, 0.408, 0.8503, 0.408, 0.8503, 0.408, 0.8503, 0.408, 0.8503, 0.408, 0.8503, 0.408, 0.8503, 0.408, 0.8503, 0.408, 0.8503, 0.408, 0.8503, 0.408, 0.8503, 0.408, 0.8503, 0.408, 0.8503, 0.408, 0.8503, 0.408, 0.8503, 0.408, 0.8503, 0.408, 0.8503, 0.408, 0.8503, 0.408, 0.8503, 0.408, 0.8503, 0.408, 0.8503, 0.408, 0.8271, 0.8017, 0.8271, 0.8017, 0.8271, 0.8017, 0.8271, 0.8017, 0.8503, 0.408, 0.8503, 0.408, 0.8503, 0.408, 0.8503, 0.408, 0.8503, 0.408, 0.8503, 0.408, 0.8503, 0.408, 0.8503, 0.408, 0.8503, 0.408, 0.8503, 0.408, 0.8503, 0.408, 0.8503, 0.408, 0.8271, 0.8017, 0.8271, 0.8017, 0.8271, 0.8017, 0.8271, 0.8017, 0.8271, 0.8017, 0.8271, 0.8017, 0.8271, 0.8017, 0.8271, 0.8017, 0.8271, 0.8017, 0.8271, 0.8017, 0.8271, 0.8017, 0.8271, 0.8017, 0.8271, 0.8017, 0.8271, 0.8017, 0.8271, 0.8017, 0.8271, 0.8017, 0.8271, 0.8017, 0.8271, 0.8017, 0.8271, 0.8017, 0.8271, 0.8017, 0.8271, 0.8017, 0.8271, 0.8017, 0.8271, 0.8017, 0.8271, 0.8017, 0.8271, 0.8017, 0.8271, 0.8017, 0.8271, 0.8017, 0.8271, 0.8017, 0.8271, 0.8017, 0.8271, 0.8017, 0.8271, 0.8017, 0.8271, 0.8017, 0.8271, 0.8017, 0.8271, 0.8017, 0.8271, 0.8017, 0.8271, 0.8017, 0.8271, 0.8017, 0.8271, 0.8017, 0.8271, 0.8017, 0.8271, 0.8017, 0.8271, 0.8017, 0.8271, 0.8017, 0.8271, 0.8017, 0.8271, 0.8017, 0.8271, 0.8017, 0.8271, 0.8017, 0.8271, 0.8017, 0.8271, 0.8017, 0.8271, 0.8017, 0.8271, 0.8017, 0.8271, 0.8017, 0.8271, 0.8017, 0.8271, 0.8017, 0.8271, 0.8017, 0.8271, 0.8017, 0.8271, 0.8017, 0.8271, 0.8017, 0.8271, 0.8017, 0.8271, 0.8017, 0.8271, 0.8017, 0.8271, 0.8017, 0.8271, 0.8017, 0.8271, 0.8017, 0.8271, 0.8017, 0.8271, 0.8017, 0.8271, 0.8017, 0.8271, 0.8017, 0.8271, 0.8017, 0.8271, 0.8017, 0.8271, 0.8017, 0.8271, 0.8017, 0.8271, 0.8017, 0.8271, 0.8017, 0.8271, 0.8017, 0.8271, 0.8017, 0.8271, 0.8017, 0.8271, 0.8017, 0.8271, 0.8017, 0.8271, 0.8017, 0.8271, 0.8017, 0.9155, 0.7955, 0.9155, 0.7955, 0.9155, 0.7955, 0.9155, 0.7955, 0.8271, 0.8017, 0.8271, 0.8017, 0.8271, 0.8017, 0.8271, 0.8017, 0.8271, 0.8017, 0.8271, 0.8017, 0.8271, 0.8017, 0.8271, 0.8017, 0.8271, 0.8017, 0.8271, 0.8017, 0.8271, 0.8017, 0.8271, 0.8017, 0.8271, 0.8017, 0.8271, 0.8017, 0.8271, 0.8017, 0.8271, 0.8017, 0.8271, 0.8017, 0.8271, 0.8017, 0.8271, 0.8017, 0.8271, 0.8017, 0.8271, 0.8017, 0.8271, 0.8017, 0.8271, 0.8017, 0.8271, 0.8017, 0.8271, 0.8017, 0.8271, 0.8017, 0.8271, 0.8017, 0.8271, 0.8017, 0.8271, 0.8017, 0.8271, 0.8017, 0.8271, 0.8017, 0.8271, 0.8017, 0.8193, 0.7914, 0.8193, 0.7914, 0.8193, 0.7914, 0.8193, 0.7914, 0.8193, 0.7914, 0.8193, 0.7914, 0.8193, 0.7914, 0.8193, 0.7914, 0.8193, 0.7914, 0.8193, 0.7914, 0.8193, 0.7914, 0.8193, 0.7914, 0.8193, 0.7914, 0.8193, 0.7914, 0.8193, 0.7914, 0.8193, 0.7914, 0.8193, 0.7914, 0.8193, 0.7914, 0.8193, 0.7914, 0.8193, 0.7914, 0.8193, 0.7914, 0.8193, 0.7914, 0.8193, 0.7914, 0.8193, 0.7914, 0.8193, 0.7914, 0.8193, 0.7914, 0.8193, 0.7914, 0.8193, 0.7914, 0.8193, 0.7914, 0.8193, 0.7914, 0.8193, 0.7914, 0.8193, 0.7914, 0.8193, 0.7914, 0.8193, 0.7914, 0.8193, 0.7914, 0.8193, 0.7914, 0.8193, 0.7914, 0.8193, 0.7914, 0.8193, 0.7914, 0.8193, 0.7914, 0.8193, 0.7914, 0.8193, 0.7914, 0.8193, 0.7914, 0.8193, 0.7914, 0.8193, 0.7914, 0.8193, 0.7914, 0.8193, 0.7914, 0.8193, 0.7914, 0.8193, 0.7914, 0.8193, 0.7914, 0.8193, 0.7914, 0.8193, 0.7914, 0.8193, 0.7914, 0.8193, 0.7914, 0.8193, 0.7914, 0.8193, 0.7914, 0.8193, 0.7914, 0.8193, 0.7914, 0.8193, 0.7914, 0.8193, 0.7914, 0.8193, 0.7914, 0.8193, 0.7914, 0.8193, 0.7914, 0.8193, 0.7914, 0.8193, 0.7914, 0.8193, 0.7914, 0.8193, 0.7914, 0.8193, 0.7914, 0.8271, 0.8017, 0.8271, 0.8017, 0.8271, 0.8017, 0.8271, 0.8017, 0.8271, 0.8017, 0.8271, 0.8017, 0.8271, 0.8017, 0.8271, 0.8017, 0.8271, 0.8017, 0.8271, 0.8017, 0.8271, 0.8017, 0.8271, 0.8017, 0.8271, 0.8017, 0.8271, 0.8017, 0.8271, 0.8017, 0.8271, 0.8017, 0.9356, 0.949, 0.9356, 0.949, 0.9356, 0.949, 0.9356, 0.949, 0.8271, 0.8017, 0.8271, 0.8017, 0.8271, 0.8017, 0.8271, 0.8017, 0.8271, 0.8017, 0.8271, 0.8017, 0.8271, 0.8017, 0.8271, 0.8017, 0.8271, 0.8017, 0.8271, 0.8017, 0.8271, 0.8017, 0.8271, 0.8017, 0.8271, 0.8017, 0.8271, 0.8017, 0.8271, 0.8017, 0.8271, 0.8017, 0.8271, 0.8017, 0.8271, 0.8017, 0.8271, 0.8017, 0.8271, 0.8017, 0.8271, 0.8017, 0.8271, 0.8017, 0.8271, 0.8017, 0.8271, 0.8017, 0.9418, 0.9226, 0.9418, 0.9226, 0.9418, 0.9226, 0.9418, 0.9226, 0.9155, 0.7955, 0.9155, 0.7955, 0.9155, 0.7955, 0.9155, 0.7955, 0.9155, 0.7955, 0.9155, 0.7955, 0.9155, 0.7955, 0.9155, 0.7955, 0.5744, 0.6948, 0.5744, 0.6948, 0.5744, 0.6948, 0.5744, 0.6948, 0.5744, 0.6948, 0.5744, 0.6948, 0.5744, 0.6948, 0.5744, 0.6948, 0.5744, 0.6948, 0.5744, 0.6948, 0.5744, 0.6948, 0.5744, 0.6948, 0.5744, 0.6948, 0.5744, 0.6948, 0.5744, 0.6948, 0.5744, 0.6948, 0.06284, 0.4302, 0.06284, 0.4302, 0.06284, 0.4302, 0.06284, 0.4302, 0.06284, 0.4302, 0.06284, 0.4302, 0.06284, 0.4302, 0.06284, 0.4302, 0.06284, 0.4302, 0.06284, 0.4302, 0.06284, 0.4302, 0.06284, 0.4302, 0.06284, 0.4302, 0.06284, 0.4302, 0.06284, 0.4302, 0.06284, 0.4302, 0.06284, 0.4302, 0.06284, 0.4302, 0.06284, 0.4302, 0.06284, 0.4302, 0.06284, 0.4302, 0.06284, 0.4302, 0.06284, 0.4302, 0.06284, 0.4302, 0.8503, 0.408, 0.8503, 0.408, 0.8503, 0.408, 0.8503, 0.408, 0.8503, 0.408, 0.8503, 0.408, 0.8503, 0.408, 0.8503, 0.408, 0.8503, 0.408, 0.8503, 0.408, 0.8503, 0.408, 0.8503, 0.408, 0.8503, 0.408, 0.8503, 0.408, 0.8503, 0.408, 0.8503, 0.408, 0.8503, 0.408, 0.8503, 0.408, 0.8503, 0.408, 0.8503, 0.408, 0.8503, 0.408, 0.8503, 0.408, 0.8503, 0.408, 0.8503, 0.408])
me_cube_007.materials.append(mat_material)
me_cube_007.use_remesh_fix_poles = True
me_cube_007.use_remesh_preserve_attributes = False
me_cube_007.use_mirror_vertex_groups = False
me_cube_007.use_paint_bone_selection = False
me_cube_007.use_paint_mask_vertex = True
me_cube_007.update()
arm_metarig = bpy.data.armatures.new('metarig')  # bones are not reproduced

# ---- objects
ob_metarig = bpy.data.objects.new('metarig', arm_metarig)
ob_cube_005 = bpy.data.objects.new('Cube.005', me_cube_007)

# ---- transforms, parenting, visibility, modifiers, constraints
ob_metarig.location = (0.0, 0.0, 0.0)
ob_metarig.lineart.crease_threshold = 0.0
ob_cube_005.parent = ob_metarig
ob_cube_005.location = (0.0, 0.0, 0.0)
ob_cube_005.lineart.crease_threshold = 0.0
_vg = ob_cube_005.vertex_groups.new(name='spine')
for _i, _w in zip([0, 2, 6, 10, 13, 142, 144, 146, 148, 152, 158, 160, 161, 162, 164, 165, 167, 298, 300, 301, 302], [0.0209, 0.196, 0.08643, 0.008162, 0.00968, 0.0209, 0.196, 0.3266, 0.03615, 0.08643, 0.5368, 0.004532, 0.7857, 0.008162, 0.08564, 0.7456, 0.00968, 0.02428, 0.06574, 0.1282, 0.02428]): _vg.add([_i], _w, 'REPLACE')
_vg = ob_cube_005.vertex_groups.new(name='spine.001')
_vg = ob_cube_005.vertex_groups.new(name='spine.002')
for _i, _w in zip([5, 6, 8, 151, 152, 154, 156, 157, 158, 159, 160, 161, 298, 299, 300, 301, 302, 303], [0.1484, 0.1067, 0.1332, 0.1484, 0.1067, 0.1332, 0.1019, 0.6494, 0.1002, 0.08776, 0.7046, 0.09625, 0.4603, 0.4398, 0.7326, 0.7538, 0.4603, 0.4398]): _vg.add([_i], _w, 'REPLACE')
_vg = ob_cube_005.vertex_groups.new(name='spine.003')
for _i, _w in zip([1, 3, 4, 7, 44, 68, 70, 143, 145, 147, 150, 153, 156, 157, 159, 160, 198, 222, 223, 228, 300], [0.0505, 0.526, 0.03206, 0.004866, 0.01175, 0.1022, 0.02587, 0.0505, 0.526, 0.4198, 0.03206, 0.004865, 0.5729, 0.1058, 0.7395, 0.1264, 0.01175, 0.468, 0.1022, 0.02586, 0.003279]): _vg.add([_i], _w, 'REPLACE')
_vg = ob_cube_005.vertex_groups.new(name='spine.004')
for _i, _w in zip([1, 3, 68, 69, 70, 71, 73, 143, 145, 147, 149, 159, 222, 223, 224, 225, 227, 228, 229, 233], [0.6033, 0.2298, 0.02534, 0.05713, 0.01221, 0.09465, 0.03953, 0.6033, 0.2298, 0.4648, 0.4739, 0.008074, 0.4359, 0.02534, 0.05713, 0.01378, 0.07733, 0.01217, 0.09458, 0.03873]): _vg.add([_i], _w, 'REPLACE')
_vg = ob_cube_005.vertex_groups.new(name='spine.005')
for _i, _w in zip([1, 143, 149, 227], [0.03997, 0.03997, 0.3561, 0.009677]): _vg.add([_i], _w, 'REPLACE')
_vg = ob_cube_005.vertex_groups.new(name='spine.006')
for _i, _w in zip([1, 3, 70, 71, 72, 73, 74, 75, 76, 77, 78, 79, 80, 81, 90, 91, 92, 93, 95, 96, 97, 99, 100, 101, 103, 104, 106, 107, 108, 109, 118, 119, 120, 122, 123, 124, 125, 126, 127, 128, 129, 131, 132, 133, 143, 145, 147, 149, 152, 226, 227, 228, 229, 230, 231, 232, 233, 234, 235, 236, 237, 238, 239, 240, 241, 242, 243, 244, 245, 246, 247, 248, 249, 258, 259, 260, 261, 270, 271, 272, 273, 274, 275, 276, 277, 278, 280, 284, 285, 286, 287, 288, 289], [0.1149, 0.1088, 0.898, 0.7649, 1.0, 1.0, 0.9957, 1.0, 0.9932, 0.9993, 0.03733, 0.9962, 0.9978, 0.06147, 1.0, 1.0, 1.0, 0.9998, 1.0, 0.9993, 0.9976, 0.9849, 0.9326, 0.9651, 0.9858, 1.0, 0.9937, 0.9487, 1.0, 0.9786, 0.9912, 0.1532, 0.9998, 0.454, 1.0, 0.006174, 1.0, 0.9972, 0.9898, 0.1743, 0.04967, 0.9949, 0.04079, 0.9999, 0.1164, 0.1091, 0.117, 0.08124, 0.3204, 0.943, 0.8169, 0.9014, 0.7773, 0.9939, 1.0, 0.992, 0.994, 1.0, 0.9999, 1.0, 1.0, 0.9883, 0.9968, 0.9999, 0.9999, 0.9974, 0.9974, 0.4958, 1.0, 0.9998, 1.0, 0.9994, 0.09821, 1.0, 0.9998, 0.9932, 0.9971, 0.998, 0.336, 0.9999, 0.2084, 0.6966, 0.9999, 0.3533, 0.9999, 0.9999, 0.9979, 0.3057, 0.08301, 0.2467, 0.9999, 0.4565, 0.9999]): _vg.add([_i], _w, 'REPLACE')
_vg = ob_cube_005.vertex_groups.new(name='shoulder.L')
for _i, _w in zip([1, 3, 4, 7, 44, 45, 46, 47, 68, 69, 143, 149, 156, 222, 225], [0.1097, 0.113, 0.005275, 0.04474, 0.7742, 0.1788, 0.06849, 0.05142, 0.7597, 0.6794, 0.03769, 0.0165, 0.06063, 0.01602, 0.4643]): _vg.add([_i], _w, 'REPLACE')
_vg = ob_cube_005.vertex_groups.new(name='upper_arm.L')
for _i, _w in zip([4, 5, 7, 44, 45, 46, 47, 48, 49, 50, 51, 68, 69], [0.1813, 0.01925, 0.141, 0.1367, 0.7517, 0.6602, 0.6931, 0.1112, 0.8678, 0.09573, 0.8511, 0.05036, 0.1512]): _vg.add([_i], _w, 'REPLACE')
_vg = ob_cube_005.vertex_groups.new(name='forearm.L')
for _i, _w in zip([46, 48, 49, 50, 51, 52, 53, 54, 55, 56, 57, 58, 59, 60, 61, 62, 63, 64, 65], [0.05593, 0.878, 0.1144, 0.8985, 0.1303, 0.9656, 0.9515, 0.9774, 0.964, 0.8227, 0.8234, 0.8572, 0.8624, 0.2985, 0.2945, 0.2615, 0.2578, 0.001718, 0.003837]): _vg.add([_i], _w, 'REPLACE')
_vg = ob_cube_005.vertex_groups.new(name='hand.L')
for _i, _w in zip([52, 53, 56, 57, 58, 59, 60, 61, 62, 63, 64, 65, 66, 67], [0.009371, 0.007258, 0.1756, 0.1718, 0.1418, 0.1343, 0.7009, 0.7039, 0.7382, 0.7412, 0.9741, 0.9729, 0.9842, 0.9855]): _vg.add([_i], _w, 'REPLACE')
_vg = ob_cube_005.vertex_groups.new(name='shoulder.R')
for _i, _w in zip([1, 143, 145, 149, 150, 153, 156, 198, 199, 200, 201, 222, 223, 224, 225], [0.03769, 0.1097, 0.113, 0.0165, 0.005275, 0.04474, 0.06063, 0.7742, 0.1788, 0.06849, 0.05142, 0.01602, 0.7597, 0.6794, 0.4643]): _vg.add([_i], _w, 'REPLACE')
_vg = ob_cube_005.vertex_groups.new(name='upper_arm.R')
for _i, _w in zip([150, 151, 153, 198, 199, 200, 201, 202, 203, 204, 205, 223, 224], [0.1813, 0.01925, 0.141, 0.1367, 0.7517, 0.6602, 0.6931, 0.1112, 0.8678, 0.09573, 0.8511, 0.05036, 0.1512]): _vg.add([_i], _w, 'REPLACE')
_vg = ob_cube_005.vertex_groups.new(name='forearm.R')
for _i, _w in zip([200, 202, 203, 204, 205, 206, 207, 208, 209, 210, 211, 212, 213, 214, 215, 216, 217, 218, 219], [0.05593, 0.878, 0.1144, 0.8985, 0.1303, 0.9656, 0.9515, 0.9774, 0.964, 0.8227, 0.8234, 0.8572, 0.8624, 0.2985, 0.2945, 0.2615, 0.2578, 0.001718, 0.003837]): _vg.add([_i], _w, 'REPLACE')
_vg = ob_cube_005.vertex_groups.new(name='hand.R')
for _i, _w in zip([206, 207, 210, 211, 212, 213, 214, 215, 216, 217, 218, 219, 220, 221], [0.009371, 0.007258, 0.1756, 0.1718, 0.1418, 0.1343, 0.7009, 0.7039, 0.7382, 0.7412, 0.9741, 0.9729, 0.9842, 0.9855]): _vg.add([_i], _w, 'REPLACE')
_vg = ob_cube_005.vertex_groups.new(name='breast.L')
for _i, _w in zip([4, 5, 6, 7, 8, 45, 46, 47, 68, 69, 156, 157, 159, 160, 298, 299, 300], [0.7043, 0.7217, 0.05213, 0.7502, 0.7521, 0.03426, 0.1921, 0.2471, 0.001392, 0.06509, 0.08153, 0.07479, 0.04953, 0.05559, 0.2451, 0.3068, 0.02608]): _vg.add([_i], _w, 'REPLACE')
_vg = ob_cube_005.vertex_groups.new(name='breast.R')
for _i, _w in zip([150, 151, 152, 153, 154, 156, 157, 159, 160, 199, 200, 201, 223, 224, 300, 302, 303], [0.7043, 0.7217, 0.05213, 0.7502, 0.7521, 0.08153, 0.07479, 0.04953, 0.05559, 0.03426, 0.1921, 0.2471, 0.001392, 0.06509, 0.02608, 0.2451, 0.3068]): _vg.add([_i], _w, 'REPLACE')
_vg = ob_cube_005.vertex_groups.new(name='pelvis.L')
for _i, _w in zip([0, 2, 5, 6, 8, 9, 10, 11, 12, 13, 14, 15, 142, 144, 146, 148, 158, 161, 164, 165, 167, 168, 298, 299, 300], [0.4474, 0.4224, 0.03878, 0.6298, 0.04198, 0.93, 0.1483, 0.1531, 0.00604, 0.0779, 0.08296, 0.005998, 0.1851, 0.1876, 0.3197, 0.3508, 0.1569, 0.03697, 0.3717, 0.09858, 0.01635, 0.01753, 0.1929, 0.1911, 0.03367]): _vg.add([_i], _w, 'REPLACE')
_vg = ob_cube_005.vertex_groups.new(name='pelvis.R')
for _i, _w in zip([0, 2, 13, 14, 142, 144, 146, 148, 151, 152, 154, 155, 158, 161, 162, 163, 164, 165, 166, 167, 168, 169, 300, 302, 303], [0.1851, 0.1876, 0.01635, 0.01753, 0.4474, 0.4224, 0.3197, 0.3508, 0.03878, 0.6298, 0.04198, 0.93, 0.1569, 0.03697, 0.1483, 0.1531, 0.3717, 0.09858, 0.00604, 0.0779, 0.08296, 0.005998, 0.03367, 0.1929, 0.1911]): _vg.add([_i], _w, 'REPLACE')
_vg = ob_cube_005.vertex_groups.new(name='thigh.L')
for _i, _w in zip([0, 2, 6, 10, 11, 12, 13, 14, 15, 16, 17, 18, 19, 20, 21, 22, 23, 142, 148, 164, 298], [0.2619, 0.1771, 0.1116, 0.8058, 0.807, 0.9207, 0.8174, 0.8099, 0.9105, 0.6966, 0.7029, 0.6671, 0.6717, 0.1982, 0.1974, 0.2263, 0.237, 0.05046, 0.1191, 0.07327, 0.01158]): _vg.add([_i], _w, 'REPLACE')
_vg = ob_cube_005.vertex_groups.new(name='shin.L')
for _i, _w in zip([12, 13, 14, 15, 16, 17, 18, 19, 20, 21, 22, 23, 24, 25, 26, 27, 28, 29, 30, 31, 36, 37], [0.02782, 0.02471, 0.05436, 0.05144, 0.295, 0.278, 0.31, 0.3171, 0.7945, 0.795, 0.7551, 0.7494, 0.9532, 0.9597, 0.7463, 0.749, 0.9082, 0.9178, 0.399, 0.4057, 0.01448, 0.03287]): _vg.add([_i], _w, 'REPLACE')
_vg = ob_cube_005.vertex_groups.new(name='foot.L')
for _i, _w in zip([26, 27, 28, 29, 30, 31, 34, 35, 36, 37, 38, 39, 40, 41, 42], [0.2391, 0.2297, 0.013, 0.008897, 0.5925, 0.5652, 0.8191, 0.8177, 0.8003, 0.7426, 0.1551, 0.1357, 0.1213, 0.0934, 0.02275]): _vg.add([_i], _w, 'REPLACE')
_vg = ob_cube_005.vertex_groups.new(name='toe.L')
for _i, _w in zip([34, 35, 36, 37, 38, 39, 40, 41, 42, 43], [0.09392, 0.08417, 0.1625, 0.2133, 0.8333, 0.8624, 0.8728, 0.9013, 0.9615, 0.9775]): _vg.add([_i], _w, 'REPLACE')
_vg = ob_cube_005.vertex_groups.new(name='heel.02.L')
for _i, _w in zip([28, 29, 32, 33, 34, 35], [0.05702, 0.05092, 0.9979, 0.9966, 0.06575, 0.07791]): _vg.add([_i], _w, 'REPLACE')
_vg = ob_cube_005.vertex_groups.new(name='thigh.R')
for _i, _w in zip([0, 142, 144, 148, 152, 162, 163, 164, 166, 167, 168, 169, 170, 171, 172, 173, 174, 175, 176, 177, 302], [0.05046, 0.2619, 0.1771, 0.1191, 0.1116, 0.8058, 0.807, 0.07327, 0.9207, 0.8174, 0.8099, 0.9105, 0.6966, 0.7029, 0.6671, 0.6717, 0.1982, 0.1974, 0.2263, 0.237, 0.01158]): _vg.add([_i], _w, 'REPLACE')
_vg = ob_cube_005.vertex_groups.new(name='shin.R')
for _i, _w in zip([166, 167, 168, 169, 170, 171, 172, 173, 174, 175, 176, 177, 178, 179, 180, 181, 182, 183, 184, 185, 190, 191], [0.02782, 0.02471, 0.05436, 0.05144, 0.295, 0.278, 0.31, 0.3171, 0.7945, 0.795, 0.7551, 0.7494, 0.9532, 0.9597, 0.7463, 0.749, 0.9082, 0.9178, 0.399, 0.4057, 0.01448, 0.03287]): _vg.add([_i], _w, 'REPLACE')
_vg = ob_cube_005.vertex_groups.new(name='foot.R')
for _i, _w in zip([180, 181, 182, 183, 184, 185, 188, 189, 190, 191, 192, 193, 194, 195, 196], [0.2391, 0.2297, 0.013, 0.008897, 0.5925, 0.5652, 0.8191, 0.8177, 0.8003, 0.7426, 0.1551, 0.1357, 0.1213, 0.0934, 0.02275]): _vg.add([_i], _w, 'REPLACE')
_vg = ob_cube_005.vertex_groups.new(name='toe.R')
for _i, _w in zip([188, 189, 190, 191, 192, 193, 194, 195, 196, 197], [0.09392, 0.08417, 0.1625, 0.2133, 0.8333, 0.8624, 0.8728, 0.9013, 0.9615, 0.9775]): _vg.add([_i], _w, 'REPLACE')
_vg = ob_cube_005.vertex_groups.new(name='heel.02.R')
for _i, _w in zip([182, 183, 186, 187, 188, 189], [0.05702, 0.05092, 0.9979, 0.9966, 0.06575, 0.07791]): _vg.add([_i], _w, 'REPLACE')
_vg = ob_cube_005.vertex_groups.new(name='ear.L')
for _i, _w in zip([82, 83, 84, 85, 86, 87, 88, 89, 90, 91, 92, 93, 110, 111, 112, 113, 114, 115, 116, 117], [1.0, 1.0, 1.0, 1.0, 1.0, 1.0, 1.0, 1.0, 0.0, 0.0, 0.0, 0.0, 1.0, 1.0, 1.0, 1.0, 1.0, 1.0, 1.0, 1.0]): _vg.add([_i], _w, 'REPLACE')
_vg = ob_cube_005.vertex_groups.new(name='ear.R')
for _i, _w in zip([250, 251, 252, 253, 254, 255, 256, 257, 258, 259, 260, 261, 262, 263, 264, 265, 266, 267, 268, 269], [1.0, 1.0, 1.0, 1.0, 1.0, 1.0, 1.0, 1.0, 0.01825, 2.04e-07, 0.006802, 0.008773, 1.0, 1.0, 1.0, 1.0, 1.0, 1.0, 1.0, 1.0]): _vg.add([_i], _w, 'REPLACE')
_vg = ob_cube_005.vertex_groups.new(name='mouth')
for _i, _w in zip([69, 70, 71, 72, 73, 74, 75, 76, 77, 78, 79, 80, 81, 82, 84, 86, 87, 88, 89, 90, 91, 92, 93, 95, 96, 97, 98, 99, 100, 101, 102, 103, 104, 105, 106, 107, 108, 109, 111, 112, 113, 114, 115, 116, 117, 118, 119, 120, 121, 122, 123, 124, 125, 126, 127, 128, 129, 130, 131, 132, 133, 134, 135, 136, 137, 138, 139, 140, 141, 198, 223, 224, 225, 227, 229, 230, 231, 232, 233, 237, 238, 239, 240, 241, 244, 245, 246, 247, 248, 249, 250, 252, 254, 255, 256, 260, 261, 263, 264, 265, 267, 268, 269, 270, 271, 272, 273, 274, 275, 276, 277, 278, 279, 280, 281, 282, 283, 284, 285, 286, 287, 288, 289, 290, 291, 292, 293, 294, 295, 296, 297], [0.0, 0.0, 0.0004366, 5.747e-05, 1.301e-05, 0.0, 0.0, 0.0, 0.0, 0.0, 6.344e-07, 2.89e-05, 0.9995, 0.0, 0.0, 0.0, 0.0, 0.0, 0.0, 0.0, 0.0, 0.0, 0.0, 5.22e-06, 0.0001218, 0.02948, 1.714e-05, 0.0004222, 0.001992, 0.008338, 2.39e-10, 0.01832, 9.628e-05, 1.178e-09, 0.006095, 8.245e-06, 0.000858, 0.001698, 0.0, 0.0, 0.0, 0.0, 0.0, 0.0, 0.0, 0.0, 0.9973, 0.0001576, 0.0, 1.506e-09, 0.0, 0.0, 1.361e-10, 1.853e-09, 0.0004941, 0.9652, 0.9996, 0.0, 1.076e-05, 1.469e-06, 7.204e-08, 0.9897, 0.9985, 0.9579, 0.9893, 0.9655, 0.9872, 0.9975, 1.0, 0.0, 0.0, 0.0, 0.0, 0.03765, 0.001732, 0.0, 0.005664, 0.0002772, 8.438e-06, 0.001795, 0.0, 0.01613, 0.0, 0.0, 0.03426, 0.0002719, 4.313e-05, 0.0001308, 9.59e-05, 0.9732, 0.0, 0.0, 0.0, 0.0, 0.0, 0.0, 0.0, 0.0, 0.0, 0.0, 0.0, 0.0, 0.0, 0.001299, 0.9947, 0.002154, 6.115e-06, 0.0001922, 5.158e-05, 0.002492, 8.338e-05, 0.0, 0.9962, 0.0001525, 0.9853, 0.9915, 0.9964, 0.9105, 0.9997, 5.191e-05, 0.0002675, 0.02972, 0.0007058, 0.9627, 0.9999, 0.9885, 0.9994, 0.9999, 0.9925, 1.0, 1.0]): _vg.add([_i], _w, 'REPLACE')
_vg = ob_cube_005.vertex_groups.new(name='eye.L')
for _i, _w in zip([1, 3, 4, 5, 7, 8, 44, 45, 46, 47, 68, 69, 70, 71, 72, 73, 74, 75, 76, 77, 78, 79, 80, 81, 82, 83, 84, 86, 87, 88, 89, 90, 91, 92, 93, 95, 96, 97, 98, 99, 100, 101, 102, 103, 104, 105, 106, 107, 108, 109, 110, 111, 112, 113, 114, 115, 116, 117, 118, 119, 120, 121, 122, 123, 124, 125, 126, 127, 128, 129, 130, 131, 132, 133, 134, 135, 136, 137, 138, 139, 140, 141, 143, 145, 147, 149, 153, 154, 156, 157, 159, 198, 199, 201, 203, 205, 222, 223, 224, 225, 226, 227, 228, 229, 230, 231, 232, 233, 234, 235, 236, 237, 238, 239, 240, 241, 242, 243, 244, 245, 246, 247, 248, 249, 251, 254, 255, 256, 257, 258, 259, 260, 261, 262, 263, 264, 265, 266, 267, 268, 269, 270, 271, 272, 273, 274, 275, 276, 277, 278, 279, 280, 281, 282, 283, 284, 285, 286, 287, 288, 289, 290, 291, 292, 293, 294, 295, 296, 297, 299, 300, 303], [0.0, 0.0, 0.0, 0.0, 0.0, 0.0, 0.0, 0.0, 0.0, 0.0, 0.0, 0.0, 0.0, 0.0, 0.0, 0.0003641, 0.0002583, 7.194e-05, 0.00357, 0.0001331, 0.9906, 0.001883, 0.0, 4.684e-05, 0.0, 0.0, 0.0, 0.0, 0.0, 0.0, 0.0, 0.0, 0.0, 0.0, 0.0, 3.795e-06, 0.01719, 7.591e-06, 0.0003952, 3.993e-06, 2.806e-05, 0.0001124, 0.0004038, 0.001012, 7.264e-06, 0.000128, 5.611e-05, 1.336e-06, 1.026e-05, 4.835e-06, 0.0, 0.0, 0.0, 0.0, 0.0, 0.0, 0.0, 0.0, 0.001499, 5.068e-05, 7.483e-05, 0.9999, 0.0003065, 0.0005224, 0.0001088, 0.000777, 0.0007605, 0.0, 0.0001397, 6.795e-06, 1.0, 0.0001564, 0.991, 0.001079, 0.0, 0.0, 0.0, 0.0, 0.0, 0.0, 0.0, 0.0, 0.0, 0.0, 0.0, 0.0, 0.0, 0.0, 0.0, 0.0, 0.0, 0.0, 0.0, 0.0, 0.0, 0.0, 0.0, 0.0, 0.0, 0.0, 0.0, 0.0, 0.0, 0.0, 0.0, 0.0, 0.0, 0.0, 0.0, 0.0001455, 0.0, 1.458e-05, 0.0002711, 2.326e-05, 0.0, 0.0, 0.0, 0.0, 0.0, 5.403e-05, 0.0, 0.0, 0.0, 0.0, 0.0, 0.0, 0.0, 0.0, 0.0, 0.0, 0.0, 0.0, 0.0, 0.0, 0.0, 0.0, 0.0, 0.0, 0.0, 0.0, 0.0, 0.001326, 2.003e-09, 1.285e-05, 0.0003426, 0.001787, 0.001583, 0.001307, 0.001586, 0.0009077, 6.029e-07, 0.0, 0.0, 0.0, 0.0, 8.323e-07, 0.0, 0.0005614, 0.0001176, 4.96e-05, 0.0003305, 0.0, 0.0, 0.0, 0.0, 0.0, 0.0, 0.0, 0.0, 0.0, 0.0, 0.0]): _vg.add([_i], _w, 'REPLACE')
_vg = ob_cube_005.vertex_groups.new(name='eye.R')
for _i, _w in zip([0, 1, 7, 8, 9, 11, 14, 15, 18, 19, 22, 23, 45, 47, 49, 51, 53, 55, 57, 59, 61, 63, 65, 67, 69, 71, 74, 75, 78, 79, 80, 81, 86, 87, 88, 89, 92, 93, 95, 96, 97, 98, 99, 100, 101, 102, 104, 105, 108, 109, 111, 112, 113, 114, 115, 116, 117, 118, 119, 120, 121, 122, 123, 124, 125, 126, 127, 128, 129, 130, 131, 132, 133, 134, 135, 136, 137, 138, 142, 143, 148, 149, 153, 154, 155, 156, 157, 158, 163, 164, 168, 169, 172, 173, 176, 177, 199, 201, 203, 205, 207, 209, 211, 213, 215, 217, 219, 221, 224, 225, 229, 235, 236, 237, 238, 239, 244, 245, 246, 247, 248, 249, 254, 255, 256, 257, 260, 261, 262, 263, 264, 265, 266, 267, 268, 269, 270, 271, 272, 273, 274, 275, 276, 277, 278, 279, 280, 281, 282, 283, 284, 285, 286, 287, 288, 289, 290, 291, 292, 293, 294, 295, 299, 300, 303], [0.0, 0.0, 0.0, 0.0, 0.0, 0.0, 0.0, 0.0, 0.0, 0.0, 0.0, 0.0, 0.0, 0.0, 0.0, 0.0, 0.0, 0.0, 0.0, 0.0, 0.0, 0.0, 0.0, 0.0, 0.0, 0.0, 0.0, 0.0, 0.0, 0.0, 0.0, 0.0, 0.0, 0.0, 0.0, 0.0, 0.0, 0.0, 0.0, 0.0, 0.0, 0.0, 0.0, 0.0, 0.0, 0.0, 0.0, 0.0, 0.0, 0.0, 0.0, 0.0, 0.0, 0.0, 0.0, 0.0, 0.0, 0.0, 0.0, 0.0, 0.0, 0.0, 0.0, 0.0, 0.0, 0.0, 0.0, 0.0, 0.0, 0.0, 0.0, 0.0, 0.0, 0.0, 0.0, 0.0, 0.0, 0.0, 0.0, 0.0, 0.0, 0.0, 0.0, 0.0, 0.0, 0.0, 0.0, 0.0, 0.0, 0.0, 0.0, 0.0, 0.0, 0.0, 0.0, 0.0, 0.0, 0.0, 0.0, 0.0, 0.0, 0.0, 0.0, 0.0, 0.0, 0.0, 0.0, 0.0, 0.0, 0.0, 0.0, 0.0, 0.0, 0.0, 0.0, 0.0, 0.9997, 0.0, 0.0, 0.0, 0.0, 0.0, 0.0, 0.0, 0.0, 0.0, 0.0, 0.0, 0.0, 0.0, 0.0, 0.0, 0.0, 0.0, 0.0, 0.0, 0.0, 0.0, 0.0, 0.9987, 0.0, 0.0, 0.0, 0.0, 0.0, 0.0, 0.0, 0.0, 0.0, 0.0, 0.0, 0.0, 1.0, 0.0, 0.9974, 0.0, 0.0, 0.0, 0.0, 0.0, 0.0, 0.0, 0.0, 0.0, 0.0]): _vg.add([_i], _w, 'REPLACE')
_vg = ob_cube_005.vertex_groups.new(name='nose')
for _i, _w in zip([94, 95, 98, 99, 102, 105, 108, 109], [0.9994, 0.5, 0.9999, 0.4962, 0.9989, 0.9993, 0.2568, 0.2509]): _vg.add([_i], _w, 'REPLACE')
_m = ob_cube_005.modifiers.new('Armature', 'ARMATURE')
_m.object = ob_metarig

# ---- collection membership
col_collection.objects.link(ob_metarig)
col_collection.objects.link(ob_cube_005)

# ---- scene / render settings (as saved in the file)
scene.frame_start = 1; scene.frame_end = 250; scene.frame_set(177)
scene.render.engine = 'BLENDER_EEVEE_NEXT'
scene.cycles.use_denoising = False
scene.cycles.samples = 128
scene.cycles.sampling_pattern = 'TABULATED_SOBOL'
scene.cycles.use_adaptive_sampling = False
scene.cycles.use_light_tree = False
scene.view_settings.view_transform = 'Filmic'
bpy.context.view_layer.update()

# ---- added for rendering (the .blend has no active camera and no usable light): camera, sun
cam_auto = bpy.data.cameras.new('AutoCamera')
cam_auto.lens = 50.0
cam_auto.sensor_width = 36.0
cam_auto.clip_end = 1000.0
ob_auto_camera = bpy.data.objects.new('AutoCamera', cam_auto)
scene.collection.objects.link(ob_auto_camera)
ob_auto_camera.location = (2.14263, -2.67708, 2.59859)
ob_auto_camera.rotation_euler = (1.09748, -7.21219e-08, 0.694738)
scene.camera = ob_auto_camera
light_auto_sun = bpy.data.lights.new('AutoSun', 'SUN')
light_auto_sun.energy = 3.0
light_auto_sun.angle = 0.0523599
ob_auto_sun = bpy.data.objects.new('AutoSun', light_auto_sun)
scene.collection.objects.link(ob_auto_sun)
ob_auto_sun.rotation_euler = (0.872665, 0.174533, 0.523599)
bpy.context.view_layer.update()
